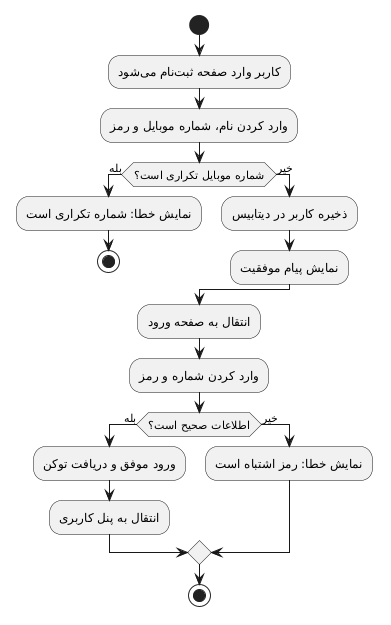

The diagram above was rendered by PlantUML. Its source (embedded in the PNG):
@startuml
start
:کاربر وارد صفحه ثبتنام میشود;
:وارد کردن نام، شماره موبایل و رمز;
if (شماره موبایل تکراری است؟) then (بله)
  :نمایش خطا: شماره تکراری است;
  stop
else (خیر)
  :ذخیره کاربر در دیتابیس;
  :نمایش پیام موفقیت;
endif
:انتقال به صفحه ورود;
:وارد کردن شماره و رمز;
if (اطلاعات صحیح است؟) then (بله)
  :ورود موفق و دریافت توکن;
  :انتقال به پنل کاربری;
else (خیر)
  :نمایش خطا: رمز اشتباه است;
endif
stop
@enduml